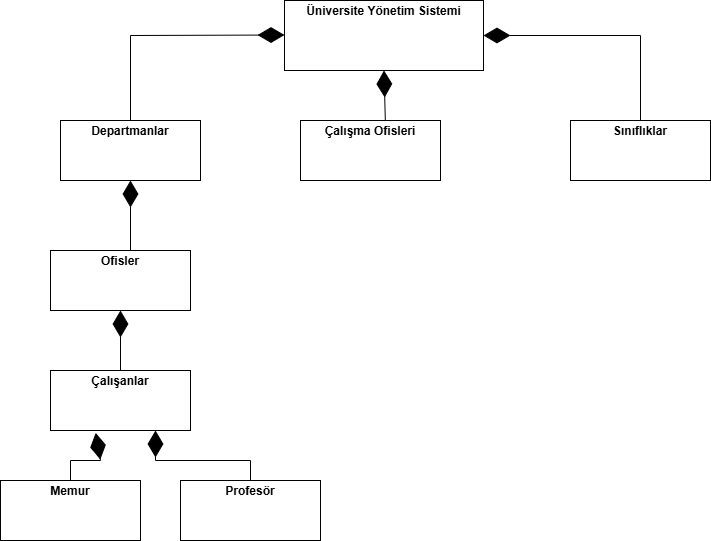

The diagram above was exported from draw.io. Its source (the exported page's mxGraphModel, read from the mxfile embedded in the PNG):
<mxGraphModel dx="1042" dy="623" grid="1" gridSize="10" guides="1" tooltips="1" connect="1" arrows="1" fold="1" page="1" pageScale="1" pageWidth="827" pageHeight="1169" math="0" shadow="0">
  <root>
    <mxCell id="0" />
    <mxCell id="1" parent="0" />
    <mxCell id="3DSNtL5XYo6fBc_7Vjfd-3" parent="1" style="verticalAlign=top;align=left;overflow=fill;html=1;whiteSpace=wrap;" value="&lt;p style=&quot;margin:0px;margin-top:4px;text-align:center;&quot;&gt;&lt;b&gt;Üniversite Yönetim Sistemi&lt;/b&gt;&lt;/p&gt;" vertex="1">
      <mxGeometry height="70" width="199" x="314" y="60" as="geometry" />
    </mxCell>
    <mxCell id="3DSNtL5XYo6fBc_7Vjfd-4" parent="1" style="verticalAlign=top;align=left;overflow=fill;html=1;whiteSpace=wrap;" value="&lt;p style=&quot;margin:0px;margin-top:4px;text-align:center;&quot;&gt;&lt;b&gt;Departmanlar&lt;/b&gt;&lt;/p&gt;" vertex="1">
      <mxGeometry height="60" width="140" x="90" y="180" as="geometry" />
    </mxCell>
    <mxCell id="3DSNtL5XYo6fBc_7Vjfd-5" parent="1" style="verticalAlign=top;align=left;overflow=fill;html=1;whiteSpace=wrap;" value="&lt;p style=&quot;margin:0px;margin-top:4px;text-align:center;&quot;&gt;&lt;b&gt;Sınıflıklar&lt;/b&gt;&lt;/p&gt;" vertex="1">
      <mxGeometry height="60" width="140" x="600" y="180" as="geometry" />
    </mxCell>
    <mxCell id="3DSNtL5XYo6fBc_7Vjfd-7" parent="1" style="verticalAlign=top;align=left;overflow=fill;html=1;whiteSpace=wrap;" value="&lt;p style=&quot;margin:0px;margin-top:4px;text-align:center;&quot;&gt;&lt;b&gt;Çalışanlar&lt;/b&gt;&lt;/p&gt;" vertex="1">
      <mxGeometry height="60" width="140" x="80" y="430" as="geometry" />
    </mxCell>
    <mxCell id="3DSNtL5XYo6fBc_7Vjfd-8" parent="1" style="verticalAlign=top;align=left;overflow=fill;html=1;whiteSpace=wrap;" value="&lt;p style=&quot;margin:0px;margin-top:4px;text-align:center;&quot;&gt;&lt;b&gt;Memur&lt;/b&gt;&lt;/p&gt;" vertex="1">
      <mxGeometry height="60" width="140" x="30" y="540" as="geometry" />
    </mxCell>
    <mxCell id="3DSNtL5XYo6fBc_7Vjfd-9" parent="1" style="verticalAlign=top;align=left;overflow=fill;html=1;whiteSpace=wrap;" value="&lt;p style=&quot;margin:0px;margin-top:4px;text-align:center;&quot;&gt;&lt;b&gt;Profesör&lt;/b&gt;&lt;/p&gt;" vertex="1">
      <mxGeometry height="60" width="140" x="210" y="540" as="geometry" />
    </mxCell>
    <mxCell id="3DSNtL5XYo6fBc_7Vjfd-10" parent="1" style="verticalAlign=top;align=left;overflow=fill;html=1;whiteSpace=wrap;" value="&lt;p style=&quot;margin:0px;margin-top:4px;text-align:center;&quot;&gt;&lt;b&gt;Ofisler&lt;/b&gt;&lt;/p&gt;" vertex="1">
      <mxGeometry height="60" width="140" x="80" y="310" as="geometry" />
    </mxCell>
    <mxCell id="3DSNtL5XYo6fBc_7Vjfd-18" edge="1" parent="1" source="3DSNtL5XYo6fBc_7Vjfd-4" style="endArrow=diamondThin;endFill=1;endSize=24;html=1;rounded=0;exitX=0.5;exitY=0;exitDx=0;exitDy=0;" value="">
      <mxGeometry relative="1" width="160" as="geometry">
        <Array as="points">
          <mxPoint x="160" y="95" />
        </Array>
        <mxPoint x="150" y="95" as="sourcePoint" />
        <mxPoint x="314" y="94.5" as="targetPoint" />
      </mxGeometry>
    </mxCell>
    <mxCell id="3DSNtL5XYo6fBc_7Vjfd-19" edge="1" parent="1" source="3DSNtL5XYo6fBc_7Vjfd-5" style="endArrow=diamondThin;endFill=1;endSize=24;html=1;rounded=0;entryX=1;entryY=0.5;entryDx=0;entryDy=0;exitX=0.5;exitY=0;exitDx=0;exitDy=0;" target="3DSNtL5XYo6fBc_7Vjfd-3" value="">
      <mxGeometry relative="1" width="160" as="geometry">
        <Array as="points">
          <mxPoint x="670" y="95" />
        </Array>
        <mxPoint x="540" y="100" as="sourcePoint" />
        <mxPoint x="700" y="100" as="targetPoint" />
      </mxGeometry>
    </mxCell>
    <mxCell id="3DSNtL5XYo6fBc_7Vjfd-20" edge="1" parent="1" source="3DSNtL5XYo6fBc_7Vjfd-7" style="endArrow=diamondThin;endFill=1;endSize=24;html=1;rounded=0;entryX=0.5;entryY=1;entryDx=0;entryDy=0;exitX=0.5;exitY=0;exitDx=0;exitDy=0;" target="3DSNtL5XYo6fBc_7Vjfd-10" value="">
      <mxGeometry relative="1" width="160" as="geometry">
        <mxPoint x="260" y="310" as="sourcePoint" />
        <mxPoint x="420" y="310" as="targetPoint" />
      </mxGeometry>
    </mxCell>
    <mxCell id="3DSNtL5XYo6fBc_7Vjfd-23" edge="1" parent="1" style="endArrow=diamondThin;endFill=1;endSize=24;html=1;rounded=0;entryX=1;entryY=0.5;entryDx=0;entryDy=0;" value="">
      <mxGeometry relative="1" width="160" as="geometry">
        <mxPoint x="160" y="310" as="sourcePoint" />
        <mxPoint x="160" y="240" as="targetPoint" />
      </mxGeometry>
    </mxCell>
    <mxCell id="3DSNtL5XYo6fBc_7Vjfd-24" edge="1" parent="1" source="3DSNtL5XYo6fBc_7Vjfd-9" style="endArrow=diamondThin;endFill=1;endSize=24;html=1;rounded=0;exitX=0.5;exitY=0;exitDx=0;exitDy=0;entryX=0.75;entryY=1;entryDx=0;entryDy=0;" target="3DSNtL5XYo6fBc_7Vjfd-7" value="">
      <mxGeometry relative="1" width="160" as="geometry">
        <Array as="points">
          <mxPoint x="280" y="520" />
          <mxPoint x="185" y="520" />
        </Array>
        <mxPoint x="260" y="410" as="sourcePoint" />
        <mxPoint x="425" y="460" as="targetPoint" />
      </mxGeometry>
    </mxCell>
    <mxCell id="3DSNtL5XYo6fBc_7Vjfd-25" edge="1" parent="1" source="3DSNtL5XYo6fBc_7Vjfd-8" style="endArrow=diamondThin;endFill=1;endSize=24;html=1;rounded=0;entryX=0.323;entryY=1.04;entryDx=0;entryDy=0;exitX=0.5;exitY=0;exitDx=0;exitDy=0;entryPerimeter=0;" target="3DSNtL5XYo6fBc_7Vjfd-7" value="">
      <mxGeometry relative="1" width="160" as="geometry">
        <Array as="points">
          <mxPoint x="100" y="520" />
          <mxPoint x="130" y="520" />
        </Array>
        <mxPoint x="-20" y="520" as="sourcePoint" />
        <mxPoint x="140" y="520" as="targetPoint" />
      </mxGeometry>
    </mxCell>
    <mxCell id="3DSNtL5XYo6fBc_7Vjfd-26" parent="1" style="verticalAlign=top;align=left;overflow=fill;html=1;whiteSpace=wrap;" value="&lt;p style=&quot;margin:0px;margin-top:4px;text-align:center;&quot;&gt;&lt;b&gt;Çalışma Ofisleri&lt;/b&gt;&lt;/p&gt;" vertex="1">
      <mxGeometry height="60" width="140" x="330" y="180" as="geometry" />
    </mxCell>
    <mxCell id="3DSNtL5XYo6fBc_7Vjfd-28" edge="1" parent="1" source="3DSNtL5XYo6fBc_7Vjfd-26" style="endArrow=diamondThin;endFill=1;endSize=24;html=1;rounded=0;entryX=0.5;entryY=1;entryDx=0;entryDy=0;exitX=0.606;exitY=0.007;exitDx=0;exitDy=0;exitPerimeter=0;" target="3DSNtL5XYo6fBc_7Vjfd-3" value="">
      <mxGeometry relative="1" width="160" as="geometry">
        <mxPoint x="310" y="350" as="sourcePoint" />
        <mxPoint x="470" y="350" as="targetPoint" />
      </mxGeometry>
    </mxCell>
  </root>
</mxGraphModel>